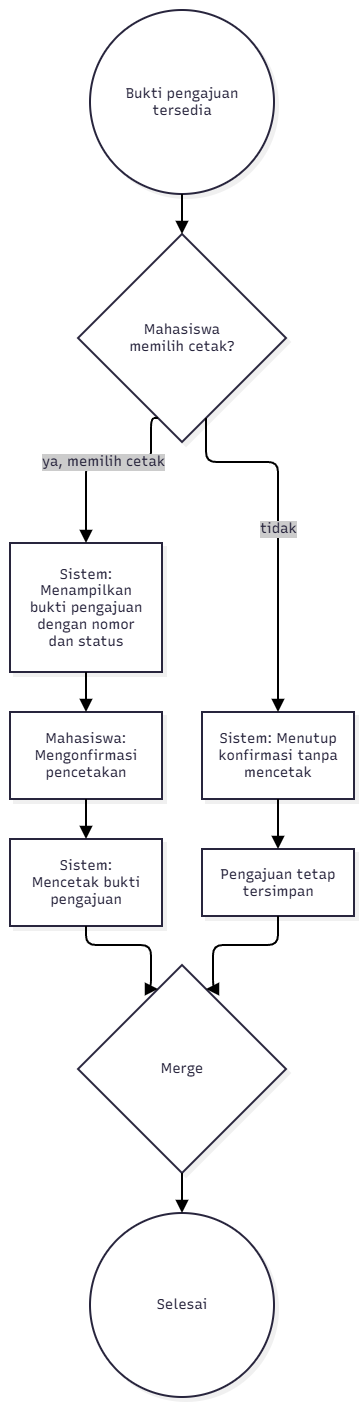

The diagram above was exported from draw.io. Its source (the exported page's mxGraphModel, read from the mxfile embedded in the PNG):
<mxGraphModel dx="1775" dy="975" grid="1" gridSize="10" guides="1" tooltips="1" connect="1" arrows="1" fold="1" page="1" pageScale="1" pageWidth="850" pageHeight="1100" math="0" shadow="0">
  <root>
    <mxCell id="0" />
    <mxCell id="1" parent="0" />
    <UserObject label="" mermaidData="{&#10;  &quot;data&quot;: &quot;flowchart TD\n    A((Bukti pengajuan tersedia)) --&gt; B{\&quot;Mahasiswa memilih cetak?\&quot;}\n\n    B --&gt;|ya, memilih cetak| C[\&quot;Sistem: Menampilkan bukti pengajuan dengan nomor dan status\&quot;]\n    C --&gt; D[\&quot;Mahasiswa: Mengonfirmasi pencetakan\&quot;]\n    D --&gt; E[\&quot;Sistem: Mencetak bukti pengajuan\&quot;]\n\n    B --&gt;|tidak| F[\&quot;Sistem: Menutup konfirmasi tanpa mencetak\&quot;]\n    F --&gt; G[\&quot;Pengajuan tetap tersimpan\&quot;]\n\n    E --&gt; H{\&quot;Merge\&quot;}\n    G --&gt; H\n    H --&gt; I((Selesai))&quot;,&#10;  &quot;config&quot;: null,&#10;  &quot;version&quot;: &quot;12&quot;&#10;}" id="aTkbs5wE5T9GNK4kYWeK-1">
      <mxCell connectable="0" parent="1" style="group;transparentBounds=1;editIcon=1;lockedGroup=0;groupPadding=10;" vertex="1">
        <mxGeometry as="geometry" />
      </mxCell>
    </UserObject>
    <UserObject label="Bukti pengajuan tersedia" mermaidId="n:A" mermaidBaseStyle="ellipse;html=1;aspect=fixed;strokeWidth=2;whiteSpace=wrap;fillColor=#ffffff;strokeColor=#28253D;fontColor=#28253D;fontFamily=Recursive;fontSize=14;shadow=1;shadowColor=#000000;shadowOffsetX=4;shadowOffsetY=4;shadowBlur=0;shadowOpacity=6;" mermaidBaseValue="Bukti pengajuan tersedia" id="aTkbs5wE5T9GNK4kYWeK-2">
      <mxCell parent="aTkbs5wE5T9GNK4kYWeK-1" style="ellipse;html=1;aspect=fixed;strokeWidth=2;whiteSpace=wrap;fillColor=#ffffff;strokeColor=#28253D;fontColor=#28253D;fontFamily=Recursive;fontSize=14;shadow=1;shadowColor=#000000;shadowOffsetX=4;shadowOffsetY=4;shadowBlur=0;shadowOpacity=6;labelWidth=120;fontSource=https%3A%2F%2Ffonts.googleapis.com%2Fcss%3Ffamily%3DRecursive;" vertex="1">
        <mxGeometry height="184" width="184" x="310" y="60" as="geometry" />
      </mxCell>
    </UserObject>
    <UserObject label="Mahasiswa memilih cetak?" mermaidId="n:B" mermaidBaseStyle="rhombus;html=1;strokeWidth=2;whiteSpace=wrap;fillColor=#ffffff;strokeColor=#28253D;fontColor=#28253D;fontFamily=Recursive;fontSize=14;shadow=1;shadowColor=#000000;shadowOffsetX=4;shadowOffsetY=4;shadowBlur=0;shadowOpacity=6;" mermaidBaseValue="Mahasiswa memilih cetak?" id="aTkbs5wE5T9GNK4kYWeK-3">
      <mxCell parent="aTkbs5wE5T9GNK4kYWeK-1" style="rhombus;html=1;strokeWidth=2;whiteSpace=wrap;fillColor=#ffffff;strokeColor=#28253D;fontColor=#28253D;fontFamily=Recursive;fontSize=14;shadow=1;shadowColor=#000000;shadowOffsetX=4;shadowOffsetY=4;shadowBlur=0;shadowOpacity=6;labelWidth=120;fontSource=https%3A%2F%2Ffonts.googleapis.com%2Fcss%3Ffamily%3DRecursive;" vertex="1">
        <mxGeometry height="208" width="208" x="298" y="284" as="geometry" />
      </mxCell>
    </UserObject>
    <UserObject label="Sistem: Menampilkan bukti pengajuan dengan nomor dan status" mermaidId="n:C" mermaidBaseStyle="html=1;whiteSpace=wrap;strokeWidth=2;fillColor=#ffffff;strokeColor=#28253D;fontColor=#28253D;fontFamily=Recursive;fontSize=14;shadow=1;shadowColor=#000000;shadowOffsetX=4;shadowOffsetY=4;shadowBlur=0;shadowOpacity=6;" mermaidBaseValue="Sistem: Menampilkan bukti pengajuan dengan nomor dan status" id="aTkbs5wE5T9GNK4kYWeK-4">
      <mxCell parent="aTkbs5wE5T9GNK4kYWeK-1" style="html=1;whiteSpace=wrap;strokeWidth=2;fillColor=#ffffff;strokeColor=#28253D;fontColor=#28253D;fontFamily=Recursive;fontSize=14;shadow=1;shadowColor=#000000;shadowOffsetX=4;shadowOffsetY=4;shadowBlur=0;shadowOpacity=6;labelWidth=120;fontSource=https%3A%2F%2Ffonts.googleapis.com%2Fcss%3Ffamily%3DRecursive;" vertex="1">
        <mxGeometry height="129" width="152" x="230" y="593" as="geometry" />
      </mxCell>
    </UserObject>
    <UserObject label="Mahasiswa: Mengonfirmasi pencetakan" mermaidId="n:D" mermaidBaseStyle="html=1;whiteSpace=wrap;strokeWidth=2;fillColor=#ffffff;strokeColor=#28253D;fontColor=#28253D;fontFamily=Recursive;fontSize=14;shadow=1;shadowColor=#000000;shadowOffsetX=4;shadowOffsetY=4;shadowBlur=0;shadowOpacity=6;" mermaidBaseValue="Mahasiswa: Mengonfirmasi pencetakan" id="aTkbs5wE5T9GNK4kYWeK-5">
      <mxCell parent="aTkbs5wE5T9GNK4kYWeK-1" style="html=1;whiteSpace=wrap;strokeWidth=2;fillColor=#ffffff;strokeColor=#28253D;fontColor=#28253D;fontFamily=Recursive;fontSize=14;shadow=1;shadowColor=#000000;shadowOffsetX=4;shadowOffsetY=4;shadowBlur=0;shadowOpacity=6;labelWidth=120;fontSource=https%3A%2F%2Ffonts.googleapis.com%2Fcss%3Ffamily%3DRecursive;" vertex="1">
        <mxGeometry height="87" width="152" x="230" y="762" as="geometry" />
      </mxCell>
    </UserObject>
    <UserObject label="Sistem: Mencetak bukti pengajuan" mermaidId="n:E" mermaidBaseStyle="html=1;whiteSpace=wrap;strokeWidth=2;fillColor=#ffffff;strokeColor=#28253D;fontColor=#28253D;fontFamily=Recursive;fontSize=14;shadow=1;shadowColor=#000000;shadowOffsetX=4;shadowOffsetY=4;shadowBlur=0;shadowOpacity=6;" mermaidBaseValue="Sistem: Mencetak bukti pengajuan" id="aTkbs5wE5T9GNK4kYWeK-6">
      <mxCell parent="aTkbs5wE5T9GNK4kYWeK-1" style="html=1;whiteSpace=wrap;strokeWidth=2;fillColor=#ffffff;strokeColor=#28253D;fontColor=#28253D;fontFamily=Recursive;fontSize=14;shadow=1;shadowColor=#000000;shadowOffsetX=4;shadowOffsetY=4;shadowBlur=0;shadowOpacity=6;labelWidth=120;fontSource=https%3A%2F%2Ffonts.googleapis.com%2Fcss%3Ffamily%3DRecursive;" vertex="1">
        <mxGeometry height="87" width="152" x="230" y="889" as="geometry" />
      </mxCell>
    </UserObject>
    <UserObject label="Sistem: Menutup konfirmasi tanpa mencetak" mermaidId="n:F" mermaidBaseStyle="html=1;whiteSpace=wrap;strokeWidth=2;fillColor=#ffffff;strokeColor=#28253D;fontColor=#28253D;fontFamily=Recursive;fontSize=14;shadow=1;shadowColor=#000000;shadowOffsetX=4;shadowOffsetY=4;shadowBlur=0;shadowOpacity=6;" mermaidBaseValue="Sistem: Menutup konfirmasi tanpa mencetak" id="aTkbs5wE5T9GNK4kYWeK-7">
      <mxCell parent="aTkbs5wE5T9GNK4kYWeK-1" style="html=1;whiteSpace=wrap;strokeWidth=2;fillColor=#ffffff;strokeColor=#28253D;fontColor=#28253D;fontFamily=Recursive;fontSize=14;shadow=1;shadowColor=#000000;shadowOffsetX=4;shadowOffsetY=4;shadowBlur=0;shadowOpacity=6;labelWidth=120;fontSource=https%3A%2F%2Ffonts.googleapis.com%2Fcss%3Ffamily%3DRecursive;" vertex="1">
        <mxGeometry height="87" width="152" x="422" y="762" as="geometry" />
      </mxCell>
    </UserObject>
    <UserObject label="Pengajuan tetap tersimpan" mermaidId="n:G" mermaidBaseStyle="html=1;whiteSpace=wrap;strokeWidth=2;fillColor=#ffffff;strokeColor=#28253D;fontColor=#28253D;fontFamily=Recursive;fontSize=14;shadow=1;shadowColor=#000000;shadowOffsetX=4;shadowOffsetY=4;shadowBlur=0;shadowOpacity=6;" mermaidBaseValue="Pengajuan tetap tersimpan" id="aTkbs5wE5T9GNK4kYWeK-8">
      <mxCell parent="aTkbs5wE5T9GNK4kYWeK-1" style="html=1;whiteSpace=wrap;strokeWidth=2;fillColor=#ffffff;strokeColor=#28253D;fontColor=#28253D;fontFamily=Recursive;fontSize=14;shadow=1;shadowColor=#000000;shadowOffsetX=4;shadowOffsetY=4;shadowBlur=0;shadowOpacity=6;labelWidth=120;fontSource=https%3A%2F%2Ffonts.googleapis.com%2Fcss%3Ffamily%3DRecursive;" vertex="1">
        <mxGeometry height="67" width="152" x="422" y="899" as="geometry" />
      </mxCell>
    </UserObject>
    <UserObject label="Merge" mermaidId="n:H" mermaidBaseStyle="rhombus;html=1;strokeWidth=2;whiteSpace=wrap;fillColor=#ffffff;strokeColor=#28253D;fontColor=#28253D;fontFamily=Recursive;fontSize=14;shadow=1;shadowColor=#000000;shadowOffsetX=4;shadowOffsetY=4;shadowBlur=0;shadowOpacity=6;" mermaidBaseValue="Merge" id="aTkbs5wE5T9GNK4kYWeK-9">
      <mxCell parent="aTkbs5wE5T9GNK4kYWeK-1" style="rhombus;html=1;strokeWidth=2;whiteSpace=wrap;fillColor=#ffffff;strokeColor=#28253D;fontColor=#28253D;fontFamily=Recursive;fontSize=14;shadow=1;shadowColor=#000000;shadowOffsetX=4;shadowOffsetY=4;shadowBlur=0;shadowOpacity=6;fontSource=https%3A%2F%2Ffonts.googleapis.com%2Fcss%3Ffamily%3DRecursive;" vertex="1">
        <mxGeometry height="208" width="208" x="298" y="1015" as="geometry" />
      </mxCell>
    </UserObject>
    <UserObject label="Selesai" mermaidId="n:I" mermaidBaseStyle="ellipse;html=1;aspect=fixed;strokeWidth=2;whiteSpace=wrap;fillColor=#ffffff;strokeColor=#28253D;fontColor=#28253D;fontFamily=Recursive;fontSize=14;shadow=1;shadowColor=#000000;shadowOffsetX=4;shadowOffsetY=4;shadowBlur=0;shadowOpacity=6;" mermaidBaseValue="Selesai" id="aTkbs5wE5T9GNK4kYWeK-10">
      <mxCell parent="aTkbs5wE5T9GNK4kYWeK-1" style="ellipse;html=1;aspect=fixed;strokeWidth=2;whiteSpace=wrap;fillColor=#ffffff;strokeColor=#28253D;fontColor=#28253D;fontFamily=Recursive;fontSize=14;shadow=1;shadowColor=#000000;shadowOffsetX=4;shadowOffsetY=4;shadowBlur=0;shadowOpacity=6;fontSource=https%3A%2F%2Ffonts.googleapis.com%2Fcss%3Ffamily%3DRecursive;" vertex="1">
        <mxGeometry height="184" width="184" x="310" y="1263" as="geometry" />
      </mxCell>
    </UserObject>
    <UserObject label="" mermaidId="e:A-&gt;B#0" mermaidBaseStyle="edgeStyle=orthogonalEdgeStyle;rounded=1;curved=0;startArrow=none;endArrow=block;endSize=8;jumpStyle=arc;jumpSize=12;strokeColor=#000000;exitX=0.5;exitY=1;entryX=0.5;entryY=0;strokeWidth=2;targetPerimeterSpacing=4;" mermaidBaseValue="" id="aTkbs5wE5T9GNK4kYWeK-11">
      <mxCell edge="1" parent="aTkbs5wE5T9GNK4kYWeK-1" source="aTkbs5wE5T9GNK4kYWeK-2" style="edgeStyle=orthogonalEdgeStyle;rounded=1;curved=0;startArrow=none;endArrow=block;endSize=8;jumpStyle=arc;jumpSize=12;strokeColor=#000000;exitX=0.5;exitY=1;entryX=0.5;entryY=0;strokeWidth=2;targetPerimeterSpacing=4;" target="aTkbs5wE5T9GNK4kYWeK-3">
        <mxGeometry relative="1" as="geometry">
          <Array as="points" />
        </mxGeometry>
      </mxCell>
    </UserObject>
    <UserObject label="ya, memilih cetak" mermaidId="e:B-&gt;C#0" mermaidBaseStyle="edgeStyle=orthogonalEdgeStyle;rounded=1;curved=0;startArrow=none;endArrow=block;endSize=8;jumpStyle=arc;jumpSize=12;strokeColor=#000000;html=1;fontSize=16;labelBackgroundColor=#cccccc;fontFamily=Recursive;fontColor=#28253D;exitX=0.35;exitY=1;entryX=0.5;entryY=0;strokeWidth=2;targetPerimeterSpacing=4;" mermaidBaseValue="ya, memilih cetak" id="aTkbs5wE5T9GNK4kYWeK-12">
      <mxCell edge="1" parent="aTkbs5wE5T9GNK4kYWeK-1" source="aTkbs5wE5T9GNK4kYWeK-3" style="edgeStyle=orthogonalEdgeStyle;rounded=1;curved=0;startArrow=none;endArrow=block;endSize=8;jumpStyle=arc;jumpSize=12;strokeColor=#000000;html=1;fontSize=14;labelBackgroundColor=#cccccc;fontFamily=Recursive;fontColor=#28253D;exitX=0.35;exitY=1;entryX=0.5;entryY=0;strokeWidth=2;targetPerimeterSpacing=4;fontSource=https%3A%2F%2Ffonts.googleapis.com%2Fcss%3Ffamily%3DRecursive;" target="aTkbs5wE5T9GNK4kYWeK-4">
        <mxGeometry relative="1" as="geometry">
          <Array as="points">
            <mxPoint x="371" y="512" />
            <mxPoint x="306" y="512" />
          </Array>
        </mxGeometry>
      </mxCell>
    </UserObject>
    <UserObject label="" mermaidId="e:C-&gt;D#0" mermaidBaseStyle="edgeStyle=orthogonalEdgeStyle;rounded=1;curved=0;startArrow=none;endArrow=block;endSize=8;jumpStyle=arc;jumpSize=12;strokeColor=#000000;exitX=0.5;exitY=1;entryX=0.5;entryY=0;strokeWidth=2;targetPerimeterSpacing=4;" mermaidBaseValue="" id="aTkbs5wE5T9GNK4kYWeK-13">
      <mxCell edge="1" parent="aTkbs5wE5T9GNK4kYWeK-1" source="aTkbs5wE5T9GNK4kYWeK-4" style="edgeStyle=orthogonalEdgeStyle;rounded=1;curved=0;startArrow=none;endArrow=block;endSize=8;jumpStyle=arc;jumpSize=12;strokeColor=#000000;exitX=0.5;exitY=1;entryX=0.5;entryY=0;strokeWidth=2;targetPerimeterSpacing=4;" target="aTkbs5wE5T9GNK4kYWeK-5">
        <mxGeometry relative="1" as="geometry">
          <Array as="points" />
        </mxGeometry>
      </mxCell>
    </UserObject>
    <UserObject label="" mermaidId="e:D-&gt;E#0" mermaidBaseStyle="edgeStyle=orthogonalEdgeStyle;rounded=1;curved=0;startArrow=none;endArrow=block;endSize=8;jumpStyle=arc;jumpSize=12;strokeColor=#000000;exitX=0.5;exitY=0.99;entryX=0.5;entryY=0;strokeWidth=2;targetPerimeterSpacing=4;" mermaidBaseValue="" id="aTkbs5wE5T9GNK4kYWeK-14">
      <mxCell edge="1" parent="aTkbs5wE5T9GNK4kYWeK-1" source="aTkbs5wE5T9GNK4kYWeK-5" style="edgeStyle=orthogonalEdgeStyle;rounded=1;curved=0;startArrow=none;endArrow=block;endSize=8;jumpStyle=arc;jumpSize=12;strokeColor=#000000;exitX=0.5;exitY=0.99;entryX=0.5;entryY=0;strokeWidth=2;targetPerimeterSpacing=4;" target="aTkbs5wE5T9GNK4kYWeK-6">
        <mxGeometry relative="1" as="geometry">
          <Array as="points" />
        </mxGeometry>
      </mxCell>
    </UserObject>
    <UserObject label="tidak" mermaidId="e:B-&gt;F#0" mermaidBaseStyle="edgeStyle=orthogonalEdgeStyle;rounded=1;curved=0;startArrow=none;endArrow=block;endSize=8;jumpStyle=arc;jumpSize=12;strokeColor=#000000;html=1;fontSize=16;labelBackgroundColor=#cccccc;fontFamily=Recursive;fontColor=#28253D;exitX=0.65;exitY=1;entryX=0.5;entryY=0;strokeWidth=2;targetPerimeterSpacing=4;" mermaidBaseValue="tidak" id="aTkbs5wE5T9GNK4kYWeK-15">
      <mxCell edge="1" parent="aTkbs5wE5T9GNK4kYWeK-1" source="aTkbs5wE5T9GNK4kYWeK-3" style="edgeStyle=orthogonalEdgeStyle;rounded=1;curved=0;startArrow=none;endArrow=block;endSize=8;jumpStyle=arc;jumpSize=12;strokeColor=#000000;html=1;fontSize=14;labelBackgroundColor=#cccccc;fontFamily=Recursive;fontColor=#28253D;exitX=0.65;exitY=1;entryX=0.5;entryY=0;strokeWidth=2;targetPerimeterSpacing=4;fontSource=https%3A%2F%2Ffonts.googleapis.com%2Fcss%3Ffamily%3DRecursive;" target="aTkbs5wE5T9GNK4kYWeK-7">
        <mxGeometry relative="1" as="geometry">
          <Array as="points">
            <mxPoint x="433" y="512" />
            <mxPoint x="498" y="512" />
            <mxPoint x="498" y="658" />
          </Array>
        </mxGeometry>
      </mxCell>
    </UserObject>
    <UserObject label="" mermaidId="e:F-&gt;G#0" mermaidBaseStyle="edgeStyle=orthogonalEdgeStyle;rounded=1;curved=0;startArrow=none;endArrow=block;endSize=8;jumpStyle=arc;jumpSize=12;strokeColor=#000000;exitX=0.5;exitY=0.99;entryX=0.5;entryY=0;strokeWidth=2;targetPerimeterSpacing=4;" mermaidBaseValue="" id="aTkbs5wE5T9GNK4kYWeK-16">
      <mxCell edge="1" parent="aTkbs5wE5T9GNK4kYWeK-1" source="aTkbs5wE5T9GNK4kYWeK-7" style="edgeStyle=orthogonalEdgeStyle;rounded=1;curved=0;startArrow=none;endArrow=block;endSize=8;jumpStyle=arc;jumpSize=12;strokeColor=#000000;exitX=0.5;exitY=0.99;entryX=0.5;entryY=0;strokeWidth=2;targetPerimeterSpacing=4;" target="aTkbs5wE5T9GNK4kYWeK-8">
        <mxGeometry relative="1" as="geometry">
          <Array as="points" />
        </mxGeometry>
      </mxCell>
    </UserObject>
    <UserObject label="" mermaidId="e:E-&gt;H#0" mermaidBaseStyle="edgeStyle=orthogonalEdgeStyle;rounded=1;curved=0;startArrow=none;endArrow=block;endSize=8;jumpStyle=arc;jumpSize=12;strokeColor=#000000;exitX=0.5;exitY=0.99;entryX=0.35;entryY=0;strokeWidth=2;targetPerimeterSpacing=4;" mermaidBaseValue="" id="aTkbs5wE5T9GNK4kYWeK-17">
      <mxCell edge="1" parent="aTkbs5wE5T9GNK4kYWeK-1" source="aTkbs5wE5T9GNK4kYWeK-6" style="edgeStyle=orthogonalEdgeStyle;rounded=1;curved=0;startArrow=none;endArrow=block;endSize=8;jumpStyle=arc;jumpSize=12;strokeColor=#000000;exitX=0.5;exitY=0.99;entryX=0.35;entryY=0;strokeWidth=2;targetPerimeterSpacing=4;" target="aTkbs5wE5T9GNK4kYWeK-9">
        <mxGeometry relative="1" as="geometry">
          <Array as="points">
            <mxPoint x="306" y="995" />
            <mxPoint x="371" y="995" />
          </Array>
        </mxGeometry>
      </mxCell>
    </UserObject>
    <UserObject label="" mermaidId="e:G-&gt;H#0" mermaidBaseStyle="edgeStyle=orthogonalEdgeStyle;rounded=1;curved=0;startArrow=none;endArrow=block;endSize=8;jumpStyle=arc;jumpSize=12;strokeColor=#000000;exitX=0.5;exitY=0.99;entryX=0.65;entryY=0;strokeWidth=2;targetPerimeterSpacing=4;" mermaidBaseValue="" id="aTkbs5wE5T9GNK4kYWeK-18">
      <mxCell edge="1" parent="aTkbs5wE5T9GNK4kYWeK-1" source="aTkbs5wE5T9GNK4kYWeK-8" style="edgeStyle=orthogonalEdgeStyle;rounded=1;curved=0;startArrow=none;endArrow=block;endSize=8;jumpStyle=arc;jumpSize=12;strokeColor=#000000;exitX=0.5;exitY=0.99;entryX=0.65;entryY=0;strokeWidth=2;targetPerimeterSpacing=4;" target="aTkbs5wE5T9GNK4kYWeK-9">
        <mxGeometry relative="1" as="geometry">
          <Array as="points">
            <mxPoint x="498" y="995" />
            <mxPoint x="433" y="995" />
          </Array>
        </mxGeometry>
      </mxCell>
    </UserObject>
    <UserObject label="" mermaidId="e:H-&gt;I#0" mermaidBaseStyle="edgeStyle=orthogonalEdgeStyle;rounded=1;curved=0;startArrow=none;endArrow=block;endSize=8;jumpStyle=arc;jumpSize=12;strokeColor=#000000;exitX=0.5;exitY=1;entryX=0.5;entryY=0;strokeWidth=2;targetPerimeterSpacing=4;" mermaidBaseValue="" id="aTkbs5wE5T9GNK4kYWeK-19">
      <mxCell edge="1" parent="aTkbs5wE5T9GNK4kYWeK-1" source="aTkbs5wE5T9GNK4kYWeK-9" style="edgeStyle=orthogonalEdgeStyle;rounded=1;curved=0;startArrow=none;endArrow=block;endSize=8;jumpStyle=arc;jumpSize=12;strokeColor=#000000;exitX=0.5;exitY=1;entryX=0.5;entryY=0;strokeWidth=2;targetPerimeterSpacing=4;" target="aTkbs5wE5T9GNK4kYWeK-10">
        <mxGeometry relative="1" as="geometry">
          <Array as="points" />
        </mxGeometry>
      </mxCell>
    </UserObject>
  </root>
</mxGraphModel>